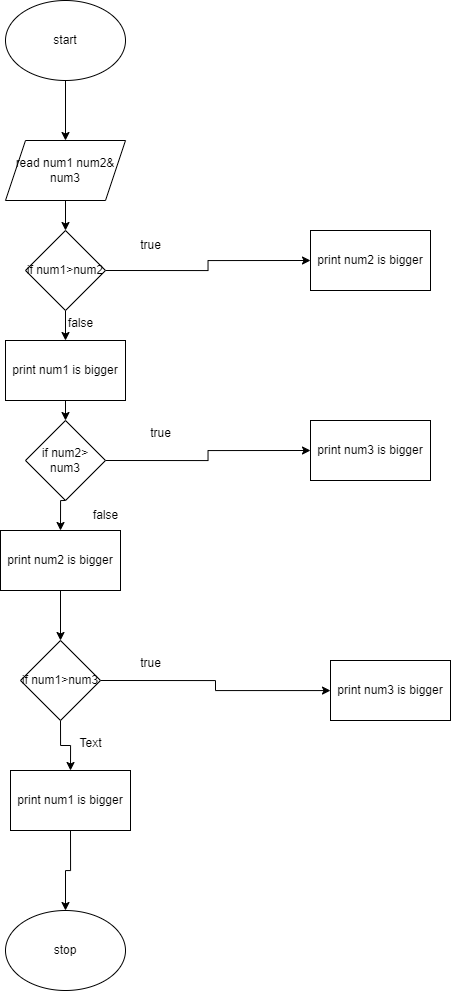

The diagram above was exported from draw.io. Its source (the exported page's mxGraphModel, read from the mxfile embedded in the PNG):
<mxGraphModel dx="1173" dy="569" grid="1" gridSize="10" guides="1" tooltips="1" connect="1" arrows="1" fold="1" page="1" pageScale="1" pageWidth="850" pageHeight="1100" math="0" shadow="0">
  <root>
    <mxCell id="0" />
    <mxCell id="1" parent="0" />
    <mxCell id="-x_Y53vB1xEFc0O6znTH-35" value="" style="edgeStyle=orthogonalEdgeStyle;rounded=0;orthogonalLoop=1;jettySize=auto;html=1;" edge="1" parent="1" source="-x_Y53vB1xEFc0O6znTH-19" target="-x_Y53vB1xEFc0O6znTH-20">
      <mxGeometry relative="1" as="geometry" />
    </mxCell>
    <mxCell id="-x_Y53vB1xEFc0O6znTH-19" value="start" style="ellipse;whiteSpace=wrap;html=1;" vertex="1" parent="1">
      <mxGeometry x="365" y="10" width="120" height="80" as="geometry" />
    </mxCell>
    <mxCell id="-x_Y53vB1xEFc0O6znTH-36" value="" style="edgeStyle=orthogonalEdgeStyle;rounded=0;orthogonalLoop=1;jettySize=auto;html=1;" edge="1" parent="1" source="-x_Y53vB1xEFc0O6znTH-20" target="-x_Y53vB1xEFc0O6znTH-22">
      <mxGeometry relative="1" as="geometry" />
    </mxCell>
    <mxCell id="-x_Y53vB1xEFc0O6znTH-20" value="read num1 num2&amp;amp;&lt;br&gt;num3" style="shape=parallelogram;perimeter=parallelogramPerimeter;whiteSpace=wrap;html=1;fixedSize=1;" vertex="1" parent="1">
      <mxGeometry x="365" y="150" width="120" height="60" as="geometry" />
    </mxCell>
    <mxCell id="-x_Y53vB1xEFc0O6znTH-38" style="edgeStyle=orthogonalEdgeStyle;rounded=0;orthogonalLoop=1;jettySize=auto;html=1;exitX=0.5;exitY=1;exitDx=0;exitDy=0;entryX=0.5;entryY=0;entryDx=0;entryDy=0;" edge="1" parent="1" source="-x_Y53vB1xEFc0O6znTH-21" target="-x_Y53vB1xEFc0O6znTH-23">
      <mxGeometry relative="1" as="geometry" />
    </mxCell>
    <mxCell id="-x_Y53vB1xEFc0O6znTH-21" value="print num1 is bigger" style="rounded=0;whiteSpace=wrap;html=1;" vertex="1" parent="1">
      <mxGeometry x="365" y="350" width="120" height="60" as="geometry" />
    </mxCell>
    <mxCell id="-x_Y53vB1xEFc0O6znTH-37" style="edgeStyle=orthogonalEdgeStyle;rounded=0;orthogonalLoop=1;jettySize=auto;html=1;exitX=0.5;exitY=1;exitDx=0;exitDy=0;entryX=0.5;entryY=0;entryDx=0;entryDy=0;" edge="1" parent="1" source="-x_Y53vB1xEFc0O6znTH-22" target="-x_Y53vB1xEFc0O6znTH-21">
      <mxGeometry relative="1" as="geometry" />
    </mxCell>
    <mxCell id="-x_Y53vB1xEFc0O6znTH-43" style="edgeStyle=orthogonalEdgeStyle;rounded=0;orthogonalLoop=1;jettySize=auto;html=1;exitX=1;exitY=0.5;exitDx=0;exitDy=0;entryX=0;entryY=0.5;entryDx=0;entryDy=0;" edge="1" parent="1" source="-x_Y53vB1xEFc0O6znTH-22" target="-x_Y53vB1xEFc0O6znTH-32">
      <mxGeometry relative="1" as="geometry" />
    </mxCell>
    <mxCell id="-x_Y53vB1xEFc0O6znTH-22" value="if num1&amp;gt;num2" style="rhombus;whiteSpace=wrap;html=1;" vertex="1" parent="1">
      <mxGeometry x="385" y="240" width="80" height="80" as="geometry" />
    </mxCell>
    <mxCell id="-x_Y53vB1xEFc0O6znTH-39" style="edgeStyle=orthogonalEdgeStyle;rounded=0;orthogonalLoop=1;jettySize=auto;html=1;exitX=0.5;exitY=1;exitDx=0;exitDy=0;entryX=0.5;entryY=0;entryDx=0;entryDy=0;" edge="1" parent="1" source="-x_Y53vB1xEFc0O6znTH-23" target="-x_Y53vB1xEFc0O6znTH-27">
      <mxGeometry relative="1" as="geometry" />
    </mxCell>
    <mxCell id="-x_Y53vB1xEFc0O6znTH-44" style="edgeStyle=orthogonalEdgeStyle;rounded=0;orthogonalLoop=1;jettySize=auto;html=1;exitX=1;exitY=0.5;exitDx=0;exitDy=0;entryX=0;entryY=0.5;entryDx=0;entryDy=0;" edge="1" parent="1" source="-x_Y53vB1xEFc0O6znTH-23" target="-x_Y53vB1xEFc0O6znTH-33">
      <mxGeometry relative="1" as="geometry" />
    </mxCell>
    <mxCell id="-x_Y53vB1xEFc0O6znTH-23" value="if num2&amp;gt; num3" style="rhombus;whiteSpace=wrap;html=1;" vertex="1" parent="1">
      <mxGeometry x="385" y="430" width="80" height="80" as="geometry" />
    </mxCell>
    <mxCell id="-x_Y53vB1xEFc0O6znTH-41" style="edgeStyle=orthogonalEdgeStyle;rounded=0;orthogonalLoop=1;jettySize=auto;html=1;exitX=0.5;exitY=1;exitDx=0;exitDy=0;entryX=0.5;entryY=0;entryDx=0;entryDy=0;" edge="1" parent="1" source="-x_Y53vB1xEFc0O6znTH-25" target="-x_Y53vB1xEFc0O6znTH-30">
      <mxGeometry relative="1" as="geometry" />
    </mxCell>
    <mxCell id="-x_Y53vB1xEFc0O6znTH-45" style="edgeStyle=orthogonalEdgeStyle;rounded=0;orthogonalLoop=1;jettySize=auto;html=1;exitX=1;exitY=0.5;exitDx=0;exitDy=0;" edge="1" parent="1" source="-x_Y53vB1xEFc0O6znTH-25" target="-x_Y53vB1xEFc0O6znTH-34">
      <mxGeometry relative="1" as="geometry" />
    </mxCell>
    <mxCell id="-x_Y53vB1xEFc0O6znTH-25" value="if num1&amp;gt;num3" style="rhombus;whiteSpace=wrap;html=1;" vertex="1" parent="1">
      <mxGeometry x="380" y="650" width="80" height="80" as="geometry" />
    </mxCell>
    <mxCell id="-x_Y53vB1xEFc0O6znTH-40" style="edgeStyle=orthogonalEdgeStyle;rounded=0;orthogonalLoop=1;jettySize=auto;html=1;exitX=0.5;exitY=1;exitDx=0;exitDy=0;entryX=0.5;entryY=0;entryDx=0;entryDy=0;" edge="1" parent="1" source="-x_Y53vB1xEFc0O6znTH-27" target="-x_Y53vB1xEFc0O6znTH-25">
      <mxGeometry relative="1" as="geometry" />
    </mxCell>
    <mxCell id="-x_Y53vB1xEFc0O6znTH-27" value="print num2 is bigger" style="rounded=0;whiteSpace=wrap;html=1;" vertex="1" parent="1">
      <mxGeometry x="360" y="540" width="120" height="60" as="geometry" />
    </mxCell>
    <mxCell id="-x_Y53vB1xEFc0O6znTH-42" style="edgeStyle=orthogonalEdgeStyle;rounded=0;orthogonalLoop=1;jettySize=auto;html=1;exitX=0.5;exitY=1;exitDx=0;exitDy=0;entryX=0.5;entryY=0;entryDx=0;entryDy=0;" edge="1" parent="1" source="-x_Y53vB1xEFc0O6znTH-30" target="-x_Y53vB1xEFc0O6znTH-31">
      <mxGeometry relative="1" as="geometry">
        <Array as="points">
          <mxPoint x="430" y="880" />
          <mxPoint x="425" y="880" />
        </Array>
      </mxGeometry>
    </mxCell>
    <mxCell id="-x_Y53vB1xEFc0O6znTH-30" value="print num1 is bigger" style="rounded=0;whiteSpace=wrap;html=1;" vertex="1" parent="1">
      <mxGeometry x="370" y="780" width="120" height="60" as="geometry" />
    </mxCell>
    <mxCell id="-x_Y53vB1xEFc0O6znTH-31" value="stop" style="ellipse;whiteSpace=wrap;html=1;" vertex="1" parent="1">
      <mxGeometry x="365" y="920" width="120" height="80" as="geometry" />
    </mxCell>
    <mxCell id="-x_Y53vB1xEFc0O6znTH-32" value="print num2 is bigger" style="rounded=0;whiteSpace=wrap;html=1;" vertex="1" parent="1">
      <mxGeometry x="670" y="240" width="120" height="60" as="geometry" />
    </mxCell>
    <mxCell id="-x_Y53vB1xEFc0O6znTH-33" value="print num3 is bigger" style="rounded=0;whiteSpace=wrap;html=1;" vertex="1" parent="1">
      <mxGeometry x="670" y="430" width="120" height="60" as="geometry" />
    </mxCell>
    <mxCell id="-x_Y53vB1xEFc0O6znTH-34" value="print num3 is bigger" style="rounded=0;whiteSpace=wrap;html=1;" vertex="1" parent="1">
      <mxGeometry x="690" y="670" width="120" height="60" as="geometry" />
    </mxCell>
    <mxCell id="-x_Y53vB1xEFc0O6znTH-46" value="true" style="text;html=1;align=center;verticalAlign=middle;resizable=0;points=[];autosize=1;strokeColor=none;fillColor=none;" vertex="1" parent="1">
      <mxGeometry x="490" y="240" width="40" height="30" as="geometry" />
    </mxCell>
    <mxCell id="-x_Y53vB1xEFc0O6znTH-48" value="true" style="text;html=1;align=center;verticalAlign=middle;resizable=0;points=[];autosize=1;strokeColor=none;fillColor=none;" vertex="1" parent="1">
      <mxGeometry x="500" y="428" width="40" height="30" as="geometry" />
    </mxCell>
    <mxCell id="-x_Y53vB1xEFc0O6znTH-49" value="true" style="text;html=1;align=center;verticalAlign=middle;resizable=0;points=[];autosize=1;strokeColor=none;fillColor=none;" vertex="1" parent="1">
      <mxGeometry x="490" y="658" width="40" height="30" as="geometry" />
    </mxCell>
    <mxCell id="-x_Y53vB1xEFc0O6znTH-50" value="false" style="text;html=1;align=center;verticalAlign=middle;resizable=0;points=[];autosize=1;strokeColor=none;fillColor=none;" vertex="1" parent="1">
      <mxGeometry x="415" y="318" width="50" height="30" as="geometry" />
    </mxCell>
    <mxCell id="-x_Y53vB1xEFc0O6znTH-51" value="false" style="text;html=1;align=center;verticalAlign=middle;resizable=0;points=[];autosize=1;strokeColor=none;fillColor=none;" vertex="1" parent="1">
      <mxGeometry x="440" y="510" width="50" height="30" as="geometry" />
    </mxCell>
    <mxCell id="-x_Y53vB1xEFc0O6znTH-52" value="Text" style="text;html=1;align=center;verticalAlign=middle;resizable=0;points=[];autosize=1;strokeColor=none;fillColor=none;" vertex="1" parent="1">
      <mxGeometry x="425" y="738" width="50" height="30" as="geometry" />
    </mxCell>
  </root>
</mxGraphModel>